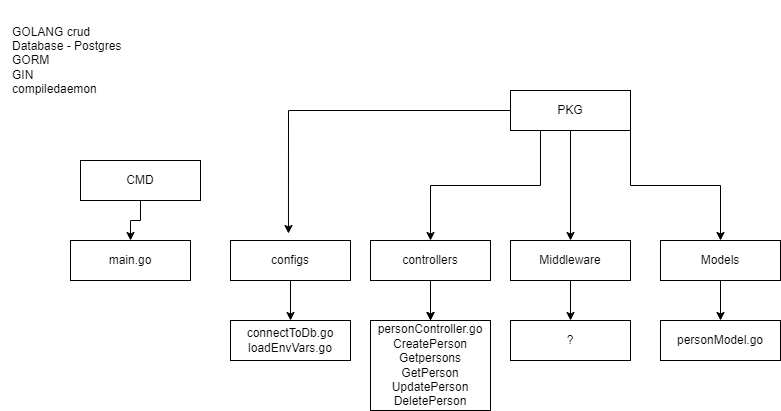

The diagram above was exported from draw.io. Its source (the exported page's mxGraphModel, read from the mxfile embedded in the PNG):
<mxGraphModel dx="954" dy="587" grid="1" gridSize="10" guides="1" tooltips="1" connect="1" arrows="1" fold="1" page="1" pageScale="1" pageWidth="850" pageHeight="1100" math="0" shadow="0">
  <root>
    <mxCell id="0" />
    <mxCell id="1" parent="0" />
    <mxCell id="oOGtQPEe6LObPhMK3HZb-13" value="" style="edgeStyle=orthogonalEdgeStyle;rounded=0;orthogonalLoop=1;jettySize=auto;html=1;" parent="1" source="oOGtQPEe6LObPhMK3HZb-1" target="oOGtQPEe6LObPhMK3HZb-4" edge="1">
      <mxGeometry relative="1" as="geometry" />
    </mxCell>
    <mxCell id="oOGtQPEe6LObPhMK3HZb-1" value="CMD" style="rounded=0;whiteSpace=wrap;html=1;" parent="1" vertex="1">
      <mxGeometry x="90" y="320" width="120" height="40" as="geometry" />
    </mxCell>
    <mxCell id="oOGtQPEe6LObPhMK3HZb-14" value="" style="edgeStyle=orthogonalEdgeStyle;rounded=0;orthogonalLoop=1;jettySize=auto;html=1;" parent="1" source="oOGtQPEe6LObPhMK3HZb-3" target="oOGtQPEe6LObPhMK3HZb-7" edge="1">
      <mxGeometry relative="1" as="geometry" />
    </mxCell>
    <mxCell id="oOGtQPEe6LObPhMK3HZb-15" style="edgeStyle=orthogonalEdgeStyle;rounded=0;orthogonalLoop=1;jettySize=auto;html=1;entryX=0.483;entryY=-0.175;entryDx=0;entryDy=0;entryPerimeter=0;" parent="1" source="oOGtQPEe6LObPhMK3HZb-3" target="oOGtQPEe6LObPhMK3HZb-5" edge="1">
      <mxGeometry relative="1" as="geometry" />
    </mxCell>
    <mxCell id="oOGtQPEe6LObPhMK3HZb-17" style="edgeStyle=orthogonalEdgeStyle;rounded=0;orthogonalLoop=1;jettySize=auto;html=1;exitX=0.25;exitY=1;exitDx=0;exitDy=0;entryX=0.5;entryY=0;entryDx=0;entryDy=0;" parent="1" source="oOGtQPEe6LObPhMK3HZb-3" target="oOGtQPEe6LObPhMK3HZb-6" edge="1">
      <mxGeometry relative="1" as="geometry" />
    </mxCell>
    <mxCell id="oOGtQPEe6LObPhMK3HZb-18" style="edgeStyle=orthogonalEdgeStyle;rounded=0;orthogonalLoop=1;jettySize=auto;html=1;exitX=1;exitY=1;exitDx=0;exitDy=0;entryX=0.5;entryY=0;entryDx=0;entryDy=0;" parent="1" source="oOGtQPEe6LObPhMK3HZb-3" target="oOGtQPEe6LObPhMK3HZb-8" edge="1">
      <mxGeometry relative="1" as="geometry" />
    </mxCell>
    <mxCell id="oOGtQPEe6LObPhMK3HZb-3" value="PKG" style="rounded=0;whiteSpace=wrap;html=1;" parent="1" vertex="1">
      <mxGeometry x="520" y="250" width="120" height="40" as="geometry" />
    </mxCell>
    <mxCell id="oOGtQPEe6LObPhMK3HZb-4" value="main.go" style="rounded=0;whiteSpace=wrap;html=1;" parent="1" vertex="1">
      <mxGeometry x="80" y="400" width="120" height="40" as="geometry" />
    </mxCell>
    <mxCell id="oOGtQPEe6LObPhMK3HZb-19" style="edgeStyle=orthogonalEdgeStyle;rounded=0;orthogonalLoop=1;jettySize=auto;html=1;exitX=0.5;exitY=1;exitDx=0;exitDy=0;entryX=0.5;entryY=0;entryDx=0;entryDy=0;" parent="1" source="oOGtQPEe6LObPhMK3HZb-5" target="oOGtQPEe6LObPhMK3HZb-9" edge="1">
      <mxGeometry relative="1" as="geometry" />
    </mxCell>
    <mxCell id="oOGtQPEe6LObPhMK3HZb-5" value="configs" style="rounded=0;whiteSpace=wrap;html=1;" parent="1" vertex="1">
      <mxGeometry x="240" y="400" width="120" height="40" as="geometry" />
    </mxCell>
    <mxCell id="oOGtQPEe6LObPhMK3HZb-20" style="edgeStyle=orthogonalEdgeStyle;rounded=0;orthogonalLoop=1;jettySize=auto;html=1;exitX=0.5;exitY=1;exitDx=0;exitDy=0;entryX=0.5;entryY=0;entryDx=0;entryDy=0;" parent="1" source="oOGtQPEe6LObPhMK3HZb-6" target="oOGtQPEe6LObPhMK3HZb-10" edge="1">
      <mxGeometry relative="1" as="geometry" />
    </mxCell>
    <mxCell id="0miHXi75FcAgdydw6SQN-1" value="" style="edgeStyle=orthogonalEdgeStyle;rounded=0;orthogonalLoop=1;jettySize=auto;html=1;" edge="1" parent="1" source="oOGtQPEe6LObPhMK3HZb-6" target="oOGtQPEe6LObPhMK3HZb-10">
      <mxGeometry relative="1" as="geometry" />
    </mxCell>
    <mxCell id="oOGtQPEe6LObPhMK3HZb-6" value="controllers" style="rounded=0;whiteSpace=wrap;html=1;" parent="1" vertex="1">
      <mxGeometry x="380" y="400" width="120" height="40" as="geometry" />
    </mxCell>
    <mxCell id="oOGtQPEe6LObPhMK3HZb-21" style="edgeStyle=orthogonalEdgeStyle;rounded=0;orthogonalLoop=1;jettySize=auto;html=1;exitX=0.5;exitY=1;exitDx=0;exitDy=0;entryX=0.5;entryY=0;entryDx=0;entryDy=0;" parent="1" source="oOGtQPEe6LObPhMK3HZb-7" target="oOGtQPEe6LObPhMK3HZb-11" edge="1">
      <mxGeometry relative="1" as="geometry" />
    </mxCell>
    <mxCell id="oOGtQPEe6LObPhMK3HZb-7" value="Middleware" style="rounded=0;whiteSpace=wrap;html=1;" parent="1" vertex="1">
      <mxGeometry x="520" y="400" width="120" height="40" as="geometry" />
    </mxCell>
    <mxCell id="oOGtQPEe6LObPhMK3HZb-22" style="edgeStyle=orthogonalEdgeStyle;rounded=0;orthogonalLoop=1;jettySize=auto;html=1;exitX=0.5;exitY=1;exitDx=0;exitDy=0;entryX=0.5;entryY=0;entryDx=0;entryDy=0;" parent="1" source="oOGtQPEe6LObPhMK3HZb-8" target="oOGtQPEe6LObPhMK3HZb-12" edge="1">
      <mxGeometry relative="1" as="geometry" />
    </mxCell>
    <mxCell id="oOGtQPEe6LObPhMK3HZb-8" value="Models" style="rounded=0;whiteSpace=wrap;html=1;" parent="1" vertex="1">
      <mxGeometry x="670" y="400" width="120" height="40" as="geometry" />
    </mxCell>
    <mxCell id="oOGtQPEe6LObPhMK3HZb-9" value="connectToDb.go&lt;br&gt;loadEnvVars.go" style="rounded=0;whiteSpace=wrap;html=1;" parent="1" vertex="1">
      <mxGeometry x="240" y="480" width="120" height="40" as="geometry" />
    </mxCell>
    <mxCell id="oOGtQPEe6LObPhMK3HZb-10" value="personController.go&lt;br&gt;CreatePerson&lt;br&gt;Getpersons&lt;br&gt;GetPerson&lt;br&gt;UpdatePerson&lt;br&gt;DeletePerson&lt;br&gt;" style="rounded=0;whiteSpace=wrap;html=1;" parent="1" vertex="1">
      <mxGeometry x="380" y="480" width="120" height="90" as="geometry" />
    </mxCell>
    <mxCell id="oOGtQPEe6LObPhMK3HZb-11" value="?" style="rounded=0;whiteSpace=wrap;html=1;" parent="1" vertex="1">
      <mxGeometry x="520" y="480" width="120" height="40" as="geometry" />
    </mxCell>
    <mxCell id="oOGtQPEe6LObPhMK3HZb-12" value="personModel.go" style="rounded=0;whiteSpace=wrap;html=1;" parent="1" vertex="1">
      <mxGeometry x="670" y="480" width="120" height="40" as="geometry" />
    </mxCell>
    <mxCell id="oOGtQPEe6LObPhMK3HZb-23" value="" style="rounded=1;whiteSpace=wrap;html=1;labelBackgroundColor=default;strokeColor=none;" parent="1" vertex="1">
      <mxGeometry x="10" y="160" width="150" height="120" as="geometry" />
    </mxCell>
    <mxCell id="oOGtQPEe6LObPhMK3HZb-2" value="GOLANG crud&lt;br&gt;Database - Postgres&lt;br&gt;GORM&lt;br&gt;GIN&lt;br&gt;compiledaemon&lt;br&gt;" style="text;html=1;strokeColor=none;fillColor=none;align=left;verticalAlign=middle;whiteSpace=wrap;rounded=0;labelBackgroundColor=none;" parent="1" vertex="1">
      <mxGeometry x="20" y="160" width="130" height="120" as="geometry" />
    </mxCell>
  </root>
</mxGraphModel>